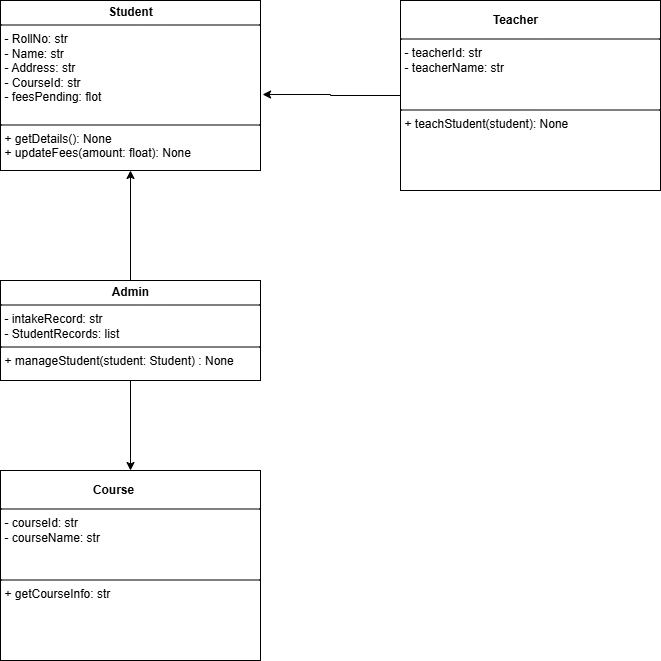

The diagram above was exported from draw.io. Its source (the exported page's mxGraphModel, read from the mxfile embedded in the PNG):
<mxGraphModel dx="786" dy="451" grid="1" gridSize="10" guides="1" tooltips="1" connect="1" arrows="1" fold="1" page="1" pageScale="1" pageWidth="827" pageHeight="1169" math="0" shadow="0">
  <root>
    <mxCell id="0" />
    <mxCell id="1" parent="0" />
    <mxCell id="IULTDoRWGPa5Ivcop23e-11" value="&lt;p style=&quot;margin:0px;margin-top:4px;text-align:center;&quot;&gt;&lt;b&gt;Student&lt;/b&gt;&lt;/p&gt;&lt;hr size=&quot;1&quot; style=&quot;border-style:solid;&quot;&gt;&lt;p style=&quot;margin:0px;margin-left:4px;&quot;&gt;- R&lt;span style=&quot;background-color: transparent; color: light-dark(rgb(0, 0, 0), rgb(255, 255, 255));&quot;&gt;ollNo&lt;/span&gt;&lt;span style=&quot;background-color: transparent; color: light-dark(rgb(0, 0, 0), rgb(255, 255, 255));&quot;&gt;: str&lt;/span&gt;&lt;/p&gt;&lt;p style=&quot;margin:0px;margin-left:4px;&quot;&gt;&lt;span style=&quot;background-color: transparent; color: light-dark(rgb(0, 0, 0), rgb(255, 255, 255));&quot;&gt;- Name&lt;/span&gt;&lt;span style=&quot;background-color: transparent; color: light-dark(rgb(0, 0, 0), rgb(255, 255, 255));&quot;&gt;:&amp;nbsp;&lt;/span&gt;&lt;span style=&quot;background-color: transparent; color: light-dark(rgb(0, 0, 0), rgb(255, 255, 255));&quot;&gt;str&lt;/span&gt;&lt;/p&gt;&lt;p style=&quot;margin: 0px 0px 0px 4px;&quot;&gt;&lt;span style=&quot;background-color: transparent; color: light-dark(rgb(0, 0, 0), rgb(255, 255, 255));&quot;&gt;- A&lt;/span&gt;&lt;span style=&quot;background-color: transparent; color: light-dark(rgb(0, 0, 0), rgb(255, 255, 255));&quot;&gt;ddress&lt;/span&gt;&lt;span style=&quot;background-color: transparent; color: light-dark(rgb(0, 0, 0), rgb(255, 255, 255));&quot;&gt;:&amp;nbsp;&lt;/span&gt;&lt;span style=&quot;background-color: transparent; color: light-dark(rgb(0, 0, 0), rgb(255, 255, 255));&quot;&gt;str&lt;/span&gt;&lt;/p&gt;&lt;p style=&quot;margin: 0px 0px 0px 4px;&quot;&gt;&lt;span style=&quot;color: light-dark(rgb(0, 0, 0), rgb(255, 255, 255)); background-color: transparent;&quot;&gt;- C&lt;/span&gt;&lt;span style=&quot;background-color: transparent; color: light-dark(rgb(0, 0, 0), rgb(255, 255, 255));&quot;&gt;ourseId&lt;/span&gt;&lt;span style=&quot;background-color: transparent; color: light-dark(rgb(0, 0, 0), rgb(255, 255, 255));&quot;&gt;:&amp;nbsp;&lt;/span&gt;&lt;span style=&quot;background-color: transparent; color: light-dark(rgb(0, 0, 0), rgb(255, 255, 255));&quot;&gt;str&lt;/span&gt;&lt;/p&gt;&lt;p style=&quot;margin: 0px 0px 0px 4px;&quot;&gt;&lt;span style=&quot;color: light-dark(rgb(0, 0, 0), rgb(255, 255, 255)); background-color: transparent;&quot;&gt;-&amp;nbsp;&lt;/span&gt;&lt;span style=&quot;background-color: transparent; color: light-dark(rgb(0, 0, 0), rgb(255, 255, 255));&quot;&gt;feesPending&lt;/span&gt;&lt;span style=&quot;background-color: transparent; color: light-dark(rgb(0, 0, 0), rgb(255, 255, 255));&quot;&gt;: flot&lt;/span&gt;&lt;/p&gt;&lt;p style=&quot;margin:0px;margin-left:4px;&quot;&gt;&lt;span style=&quot;background-color: transparent; color: light-dark(rgb(0, 0, 0), rgb(255, 255, 255));&quot;&gt;&lt;br&gt;&lt;/span&gt;&lt;/p&gt;&lt;hr size=&quot;1&quot; style=&quot;border-style:solid;&quot;&gt;&lt;p style=&quot;margin:0px;margin-left:4px;&quot;&gt;+&amp;nbsp;&lt;span style=&quot;background-color: transparent; color: light-dark(rgb(0, 0, 0), rgb(255, 255, 255));&quot;&gt;getDetails(): &lt;/span&gt;&lt;span style=&quot;background-color: transparent; color: light-dark(rgb(0, 0, 0), rgb(255, 255, 255));&quot;&gt;None&lt;/span&gt;&lt;/p&gt;&lt;p style=&quot;margin:0px;margin-left:4px;&quot;&gt;+&amp;nbsp;&lt;span style=&quot;background-color: transparent; color: light-dark(rgb(0, 0, 0), rgb(255, 255, 255));&quot;&gt;updateFees(amount: &lt;/span&gt;&lt;span style=&quot;background-color: transparent; color: light-dark(rgb(0, 0, 0), rgb(255, 255, 255));&quot;&gt;float): &lt;/span&gt;&lt;span style=&quot;background-color: transparent; color: light-dark(rgb(0, 0, 0), rgb(255, 255, 255));&quot;&gt;None&lt;/span&gt;&lt;span style=&quot;background-color: transparent; color: light-dark(rgb(0, 0, 0), rgb(255, 255, 255));&quot;&gt;&lt;br&gt;&lt;/span&gt;&lt;/p&gt;" style="verticalAlign=top;align=left;overflow=fill;html=1;whiteSpace=wrap;" vertex="1" parent="1">
      <mxGeometry x="70" y="90" width="260" height="170" as="geometry" />
    </mxCell>
    <mxCell id="IULTDoRWGPa5Ivcop23e-13" value="" style="edgeStyle=orthogonalEdgeStyle;rounded=0;orthogonalLoop=1;jettySize=auto;html=1;" edge="1" parent="1" source="IULTDoRWGPa5Ivcop23e-12" target="IULTDoRWGPa5Ivcop23e-11">
      <mxGeometry relative="1" as="geometry" />
    </mxCell>
    <mxCell id="IULTDoRWGPa5Ivcop23e-21" style="edgeStyle=orthogonalEdgeStyle;rounded=0;orthogonalLoop=1;jettySize=auto;html=1;entryX=0.5;entryY=0;entryDx=0;entryDy=0;" edge="1" parent="1" source="IULTDoRWGPa5Ivcop23e-12" target="IULTDoRWGPa5Ivcop23e-17">
      <mxGeometry relative="1" as="geometry">
        <mxPoint x="200" y="510" as="targetPoint" />
      </mxGeometry>
    </mxCell>
    <mxCell id="IULTDoRWGPa5Ivcop23e-12" value="&lt;p style=&quot;margin:0px;margin-top:4px;text-align:center;&quot;&gt;&lt;b&gt;Admin&lt;/b&gt;&lt;/p&gt;&lt;hr size=&quot;1&quot; style=&quot;border-style:solid;&quot;&gt;&lt;p style=&quot;margin:0px;margin-left:4px;&quot;&gt;-&amp;nbsp;&lt;span style=&quot;background-color: transparent; color: light-dark(rgb(0, 0, 0), rgb(255, 255, 255));&quot;&gt;intakeRecord&lt;/span&gt;&lt;span style=&quot;background-color: transparent; color: light-dark(rgb(0, 0, 0), rgb(255, 255, 255));&quot;&gt;: s&lt;/span&gt;&lt;span style=&quot;background-color: transparent; color: light-dark(rgb(0, 0, 0), rgb(255, 255, 255));&quot;&gt;tr&lt;/span&gt;&lt;/p&gt;&lt;p style=&quot;margin:0px;margin-left:4px;&quot;&gt;&lt;span style=&quot;background-color: transparent; color: light-dark(rgb(0, 0, 0), rgb(255, 255, 255));&quot;&gt;- S&lt;/span&gt;&lt;span style=&quot;background-color: transparent; color: light-dark(rgb(0, 0, 0), rgb(255, 255, 255));&quot;&gt;tudentRecords&lt;/span&gt;&lt;span style=&quot;background-color: transparent; color: light-dark(rgb(0, 0, 0), rgb(255, 255, 255));&quot;&gt;: list&lt;/span&gt;&lt;/p&gt;&lt;hr size=&quot;1&quot; style=&quot;border-style:solid;&quot;&gt;&lt;p style=&quot;margin:0px;margin-left:4px;&quot;&gt;+&amp;nbsp;&lt;span style=&quot;background-color: transparent; color: light-dark(rgb(0, 0, 0), rgb(255, 255, 255));&quot;&gt;manageStudent(&lt;/span&gt;&lt;span style=&quot;background-color: transparent; color: light-dark(rgb(0, 0, 0), rgb(255, 255, 255));&quot;&gt;student: &lt;/span&gt;&lt;span style=&quot;background-color: transparent; color: light-dark(rgb(0, 0, 0), rgb(255, 255, 255));&quot;&gt;Student&lt;/span&gt;&lt;span style=&quot;background-color: transparent; color: light-dark(rgb(0, 0, 0), rgb(255, 255, 255));&quot;&gt;)&amp;nbsp;&lt;/span&gt;&lt;span style=&quot;background-color: transparent; color: light-dark(rgb(0, 0, 0), rgb(255, 255, 255));&quot;&gt;: &lt;/span&gt;&lt;span style=&quot;background-color: transparent; color: light-dark(rgb(0, 0, 0), rgb(255, 255, 255));&quot;&gt;None&lt;/span&gt;&lt;/p&gt;" style="verticalAlign=top;align=left;overflow=fill;html=1;whiteSpace=wrap;" vertex="1" parent="1">
      <mxGeometry x="70" y="370" width="260" height="100" as="geometry" />
    </mxCell>
    <mxCell id="IULTDoRWGPa5Ivcop23e-14" value="&lt;pre&gt;              &lt;font face=&quot;Helvetica&quot;&gt;&lt;b&gt;Teacher&lt;/b&gt;&lt;/font&gt;&lt;/pre&gt;&lt;hr size=&quot;1&quot; style=&quot;border-style:solid;&quot;&gt;&lt;p style=&quot;margin:0px;margin-left:4px;&quot;&gt;-&amp;nbsp;&lt;span style=&quot;background-color: transparent; color: light-dark(rgb(0, 0, 0), rgb(255, 255, 255));&quot;&gt;teacherId&lt;/span&gt;&lt;span style=&quot;background-color: transparent; color: light-dark(rgb(0, 0, 0), rgb(255, 255, 255));&quot;&gt;: str&lt;/span&gt;&lt;/p&gt;&lt;p style=&quot;margin:0px;margin-left:4px;&quot;&gt;&lt;span style=&quot;background-color: transparent; color: light-dark(rgb(0, 0, 0), rgb(255, 255, 255));&quot;&gt;-&amp;nbsp;&lt;/span&gt;&lt;span style=&quot;background-color: transparent; color: light-dark(rgb(0, 0, 0), rgb(255, 255, 255));&quot;&gt;teacherName&lt;/span&gt;&lt;span style=&quot;background-color: transparent; color: light-dark(rgb(0, 0, 0), rgb(255, 255, 255));&quot;&gt;:&amp;nbsp;&lt;/span&gt;&lt;span style=&quot;background-color: transparent; color: light-dark(rgb(0, 0, 0), rgb(255, 255, 255));&quot;&gt;str&lt;/span&gt;&lt;/p&gt;&lt;p style=&quot;margin: 0px 0px 0px 4px;&quot;&gt;&lt;br&gt;&lt;/p&gt;&lt;p style=&quot;margin:0px;margin-left:4px;&quot;&gt;&lt;span style=&quot;background-color: transparent; color: light-dark(rgb(0, 0, 0), rgb(255, 255, 255));&quot;&gt;&lt;br&gt;&lt;/span&gt;&lt;/p&gt;&lt;hr size=&quot;1&quot; style=&quot;border-style:solid;&quot;&gt;&lt;p style=&quot;margin:0px;margin-left:4px;&quot;&gt;+&amp;nbsp;&lt;span style=&quot;background-color: transparent; color: light-dark(rgb(0, 0, 0), rgb(255, 255, 255));&quot;&gt;teachStudent(student)&lt;/span&gt;&lt;span style=&quot;background-color: transparent; color: light-dark(rgb(0, 0, 0), rgb(255, 255, 255));&quot;&gt;: &lt;/span&gt;&lt;span style=&quot;background-color: transparent; color: light-dark(rgb(0, 0, 0), rgb(255, 255, 255));&quot;&gt;None&lt;/span&gt;&lt;/p&gt;" style="verticalAlign=top;align=left;overflow=fill;html=1;whiteSpace=wrap;" vertex="1" parent="1">
      <mxGeometry x="470" y="90" width="260" height="190" as="geometry" />
    </mxCell>
    <mxCell id="IULTDoRWGPa5Ivcop23e-16" value="" style="edgeStyle=orthogonalEdgeStyle;rounded=0;orthogonalLoop=1;jettySize=auto;html=1;exitX=0;exitY=0.5;exitDx=0;exitDy=0;entryX=1.008;entryY=0.553;entryDx=0;entryDy=0;entryPerimeter=0;" edge="1" parent="1" source="IULTDoRWGPa5Ivcop23e-14" target="IULTDoRWGPa5Ivcop23e-11">
      <mxGeometry relative="1" as="geometry">
        <mxPoint x="390" y="290" as="sourcePoint" />
        <mxPoint x="390" y="180" as="targetPoint" />
      </mxGeometry>
    </mxCell>
    <mxCell id="IULTDoRWGPa5Ivcop23e-17" value="&lt;pre&gt;              &lt;font face=&quot;Helvetica&quot;&gt;&lt;b&gt;Course&lt;/b&gt;&lt;/font&gt;&lt;/pre&gt;&lt;hr size=&quot;1&quot; style=&quot;border-style:solid;&quot;&gt;&lt;p style=&quot;margin:0px;margin-left:4px;&quot;&gt;- course&lt;span style=&quot;background-color: transparent; color: light-dark(rgb(0, 0, 0), rgb(255, 255, 255));&quot;&gt;Id&lt;/span&gt;&lt;span style=&quot;background-color: transparent; color: light-dark(rgb(0, 0, 0), rgb(255, 255, 255));&quot;&gt;: str&lt;/span&gt;&lt;/p&gt;&lt;p style=&quot;margin:0px;margin-left:4px;&quot;&gt;&lt;span style=&quot;background-color: transparent; color: light-dark(rgb(0, 0, 0), rgb(255, 255, 255));&quot;&gt;- course&lt;/span&gt;&lt;span style=&quot;background-color: transparent; color: light-dark(rgb(0, 0, 0), rgb(255, 255, 255));&quot;&gt;Name&lt;/span&gt;&lt;span style=&quot;background-color: transparent; color: light-dark(rgb(0, 0, 0), rgb(255, 255, 255));&quot;&gt;:&amp;nbsp;&lt;/span&gt;&lt;span style=&quot;background-color: transparent; color: light-dark(rgb(0, 0, 0), rgb(255, 255, 255));&quot;&gt;str&lt;/span&gt;&lt;/p&gt;&lt;p style=&quot;margin: 0px 0px 0px 4px;&quot;&gt;&lt;br&gt;&lt;/p&gt;&lt;p style=&quot;margin:0px;margin-left:4px;&quot;&gt;&lt;span style=&quot;background-color: transparent; color: light-dark(rgb(0, 0, 0), rgb(255, 255, 255));&quot;&gt;&lt;br&gt;&lt;/span&gt;&lt;/p&gt;&lt;hr size=&quot;1&quot; style=&quot;border-style:solid;&quot;&gt;&lt;p style=&quot;margin:0px;margin-left:4px;&quot;&gt;+&amp;nbsp;&lt;span style=&quot;background-color: transparent; color: light-dark(rgb(0, 0, 0), rgb(255, 255, 255));&quot;&gt;getCourseInfo&lt;/span&gt;&lt;span style=&quot;background-color: transparent; color: light-dark(rgb(0, 0, 0), rgb(255, 255, 255));&quot;&gt;: &lt;/span&gt;&lt;span style=&quot;background-color: transparent; color: light-dark(rgb(0, 0, 0), rgb(255, 255, 255));&quot;&gt;str&lt;/span&gt;&lt;/p&gt;" style="verticalAlign=top;align=left;overflow=fill;html=1;whiteSpace=wrap;" vertex="1" parent="1">
      <mxGeometry x="70" y="560" width="260" height="190" as="geometry" />
    </mxCell>
  </root>
</mxGraphModel>